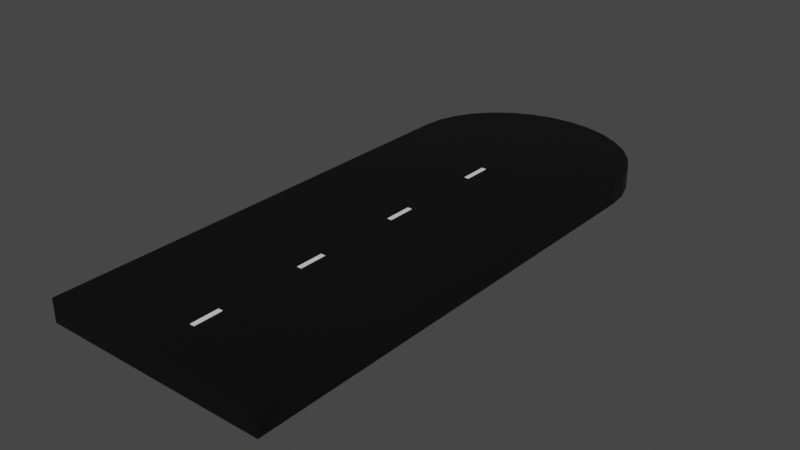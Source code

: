 # Source: roadend.blend  (saved by Blender 3.5.10; exported with 4.5.12 LTS)
import bpy
from mathutils import Matrix  # noqa: F401  (used for matrix-valued properties, if any)

bpy.ops.wm.read_factory_settings(use_empty=True)
scene = bpy.context.scene
scene.name = 'Scene'

# ---- collections
col_collection = bpy.data.collections.new('Collection'); scene.collection.children.link(col_collection)

# ---- materials (node trees are filled in below, after node groups)
mat_material = bpy.data.materials.new('Material')
mat_material.alpha_threshold = 0.0
mat_material.use_transparent_shadow = False
mat_material.roughness = 0.5
mat_material.line_color = (0.0, 0.0, 0.0, 1.0)
mat_material_001 = bpy.data.materials.new('Material.001')
mat_material_001.use_transparent_shadow = False

# ---- material node trees
mat_material.use_nodes = True; mat_material.node_tree.nodes.clear()
_N = mat_material.node_tree.nodes; _L = mat_material.node_tree.links
n0 = _N.new('ShaderNodeOutputMaterial'); n0.name = 'Material Output'; n0.location = (300, 300)
n1 = _N.new('ShaderNodeBsdfPrincipled'); n1.name = 'Principled BSDF'; n1.location = (10, 300)
n1.distribution = 'GGX'
n1.subsurface_method = 'RANDOM_WALK_SKIN'
n1.inputs[0].default_value = (0.0, 0.0, 0.0, 1.0)
n1.inputs[3].default_value = 1.45
n1.inputs[27].default_value = (0.0, 0.0, 0.0, 1.0)
n1.inputs[28].default_value = 1.0
_L.new(n1.outputs[0], n0.inputs[0])
n0.is_active_output = True
mat_material_001.use_nodes = True; mat_material_001.node_tree.nodes.clear()
_N = mat_material_001.node_tree.nodes; _L = mat_material_001.node_tree.links
n0 = _N.new('ShaderNodeBsdfPrincipled'); n0.name = 'Principled BSDF'; n0.location = (10, 300)
n0.distribution = 'GGX'
n0.subsurface_method = 'RANDOM_WALK_SKIN'
n0.inputs[3].default_value = 1.45
n0.inputs[27].default_value = (0.0, 0.0, 0.0, 1.0)
n0.inputs[28].default_value = 1.0
n1 = _N.new('ShaderNodeOutputMaterial'); n1.name = 'Material Output'; n1.location = (300, 300)
_L.new(n0.outputs[0], n1.inputs[0])
n1.is_active_output = True

# ---- world
world_world = bpy.data.worlds.new('World'); scene.world = world_world
world_world.use_nodes = True; world_world.node_tree.nodes.clear()
_N = world_world.node_tree.nodes; _L = world_world.node_tree.links
n0 = _N.new('ShaderNodeOutputWorld'); n0.name = 'World Output'; n0.location = (300, 300)
n1 = _N.new('ShaderNodeBackground'); n1.name = 'Background'; n1.location = (10, 300)
n1.inputs[0].default_value = (0.05088, 0.05088, 0.05088, 1.0)
_L.new(n1.outputs[0], n0.inputs[0])
n0.is_active_output = True
world_world.color = (0.05088, 0.05088, 0.05088)
world_world.use_sun_shadow = False
world_world.sun_shadow_jitter_overblur = 0.0

# ---- meshes
me_cube = bpy.data.meshes.new('Cube')
me_cube.from_pydata([(-0.2, -1.001, -0.02), (-0.2, -1.001, 0.02), (-0.2, -0.1818, -0.02), (-0.2, -0.1818, 0.02), (0.2, -1.001, -0.02), (0.2, -1.001, 0.02), (0.2, -0.1818, -0.02), (0.2, -0.1818, 0.02), (0.0, 0.0, 0.02), (-0.03902, -0.003493, 0.02), (-0.07654, -0.01384, 0.02), (-0.1111, -0.03064, 0.02), (-0.1414, -0.05325, 0.02), (-0.1663, -0.0808, 0.02), (-0.1848, -0.1122, 0.02), (-0.1962, -0.1463, 0.02), (0.1962, -0.1463, 0.02), (0.1848, -0.1122, 0.02), (0.1663, -0.0808, 0.02), (0.1414, -0.05325, 0.02), (0.1111, -0.03064, 0.02), (0.07654, -0.01384, 0.02), (0.03902, -0.003493, 0.02), (-0.2, -0.1818, -0.02019), (0.2, -0.1818, -0.02019), (0.0, 0.0, -0.02019), (-0.03902, -0.003493, -0.02019), (-0.07654, -0.01384, -0.02019), (-0.1111, -0.03064, -0.02019), (-0.1414, -0.05325, -0.02019), (-0.1663, -0.0808, -0.02019), (-0.1848, -0.1122, -0.02019), (-0.1962, -0.1463, -0.02019), (0.1962, -0.1463, -0.02019), (0.1848, -0.1122, -0.02019), (0.1663, -0.0808, -0.02019), (0.1414, -0.05325, -0.02019), (0.1111, -0.03064, -0.02019), (0.07654, -0.01384, -0.02019), (0.03902, -0.003493, -0.02019)], [], [(0, 1, 3, 2), (2, 3, 7, 6), (6, 7, 5, 4), (4, 5, 1, 0), (2, 6, 4, 0), (7, 3, 1, 5), (15, 3, 7, 16, 17, 18, 19, 20, 21, 22, 8, 9, 10, 11, 12, 13, 14), (8, 22, 39, 25), (16, 7, 24, 33), (9, 8, 25, 26), (3, 15, 32, 23), (17, 16, 33, 34), (10, 9, 26, 27), (18, 17, 34, 35), (11, 10, 27, 28), (19, 18, 35, 36), (12, 11, 28, 29), (20, 19, 36, 37), (13, 12, 29, 30), (21, 20, 37, 38), (14, 13, 30, 31), (22, 21, 38, 39), (15, 14, 31, 32), (24, 6, 2, 23, 32, 31, 30, 29, 28, 27, 26, 25, 39, 38, 37, 36, 35, 34, 33)])
_uv = me_cube.uv_layers.new(name='UVMap')
_uv.uv.foreach_set('vector', [0.375, 0.0, 0.625, 0.0, 0.625, 0.25, 0.375, 0.25, 0.375, 0.25, 0.625, 0.25, 0.625, 0.5, 0.375, 0.5, 0.375, 0.5, 0.625, 0.5, 0.625, 0.75, 0.375, 0.75, 0.375, 0.75, 0.625, 0.75, 0.625, 1.0, 0.375, 1.0, 0.125, 0.5, 0.375, 0.5, 0.375, 0.75, 0.125, 0.75, 0.625, 0.5, 0.875, 0.5, 0.875, 0.75, 0.625, 0.75, 0.0, 0.0, 0.0, 0.0, 0.0, 0.0, 0.0, 0.0, 0.0, 0.0, 0.0, 0.0, 0.0, 0.0, 0.0, 0.0, 0.0, 0.0, 0.0, 0.0, 0.0, 0.0, 0.0, 0.0, 0.0, 0.0, 0.0, 0.0, 0.0, 0.0, 0.0, 0.0, 0.0, 0.0, 0.0, 0.0, 0.0, 0.0, 0.0, 0.0, 0.0, 0.0, 0.0, 0.0, 0.0, 0.0, 0.0, 0.0, 0.0, 0.0, 0.0, 0.0, 0.0, 0.0, 0.0, 0.0, 0.0, 0.0, 0.0, 0.0, 0.0, 0.0, 0.0, 0.0, 0.0, 0.0, 0.0, 0.0, 0.0, 0.0, 0.0, 0.0, 0.0, 0.0, 0.0, 0.0, 0.0, 0.0, 0.0, 0.0, 0.0, 0.0, 0.0, 0.0, 0.0, 0.0, 0.0, 0.0, 0.0, 0.0, 0.0, 0.0, 0.0, 0.0, 0.0, 0.0, 0.0, 0.0, 0.0, 0.0, 0.0, 0.0, 0.0, 0.0, 0.0, 0.0, 0.0, 0.0, 0.0, 0.0, 0.0, 0.0, 0.0, 0.0, 0.0, 0.0, 0.0, 0.0, 0.0, 0.0, 0.0, 0.0, 0.0, 0.0, 0.0, 0.0, 0.0, 0.0, 0.0, 0.0, 0.0, 0.0, 0.0, 0.0, 0.0, 0.0, 0.0, 0.0, 0.0, 0.0, 0.0, 0.0, 0.0, 0.0, 0.0, 0.0, 0.0, 0.0, 0.0, 0.0, 0.0, 0.0, 0.0, 0.0, 0.0, 0.0, 0.0, 0.0, 0.0, 0.0, 0.0, 0.0, 0.0, 0.0, 0.0, 0.0, 0.0, 0.0, 0.0, 0.0, 0.0, 0.0, 0.0, 0.0, 0.0, 0.0, 0.0, 0.0, 0.0, 0.0, 0.0, 0.0, 0.0, 0.0, 0.0, 0.0, 0.0, 0.0, 0.0, 0.0, 0.0, 0.0, 0.0, 0.0, 0.0, 0.0, 0.0, 0.0, 0.0, 0.0])
me_cube.materials.append(mat_material)
me_cube.update()
me_cube_001 = bpy.data.meshes.new('Cube.001')
me_cube_001.from_pydata([(-0.00405, -0.9249, -0.02048), (-0.00405, -0.9249, 0.02048), (-0.00405, -0.8751, -0.02048), (-0.00405, -0.8751, 0.02048), (0.00405, -0.9249, -0.02048), (0.00405, -0.9249, 0.02048), (0.00405, -0.8751, -0.02048), (0.00405, -0.8751, 0.02048), (-0.00405, -0.7255, -0.02048), (-0.00405, -0.7255, 0.02048), (-0.00405, -0.6756, -0.02048), (-0.00405, -0.6756, 0.02048), (0.00405, -0.7255, -0.02048), (0.00405, -0.7255, 0.02048), (0.00405, -0.6756, -0.02048), (0.00405, -0.6756, 0.02048), (-0.00405, -0.526, -0.02048), (-0.00405, -0.526, 0.02048), (-0.00405, -0.4762, -0.02048), (-0.00405, -0.4762, 0.02048), (0.00405, -0.526, -0.02048), (0.00405, -0.526, 0.02048), (0.00405, -0.4762, -0.02048), (0.00405, -0.4762, 0.02048), (-0.00405, -0.3266, -0.02048), (-0.00405, -0.3266, 0.02048), (-0.00405, -0.2767, -0.02048), (-0.00405, -0.2767, 0.02048), (0.00405, -0.3266, -0.02048), (0.00405, -0.3266, 0.02048), (0.00405, -0.2767, -0.02048), (0.00405, -0.2767, 0.02048)], [], [(0, 1, 3, 2), (2, 3, 7, 6), (6, 7, 5, 4), (4, 5, 1, 0), (2, 6, 4, 0), (7, 3, 1, 5), (8, 9, 11, 10), (10, 11, 15, 14), (14, 15, 13, 12), (12, 13, 9, 8), (10, 14, 12, 8), (15, 11, 9, 13), (16, 17, 19, 18), (18, 19, 23, 22), (22, 23, 21, 20), (20, 21, 17, 16), (18, 22, 20, 16), (23, 19, 17, 21), (24, 25, 27, 26), (26, 27, 31, 30), (30, 31, 29, 28), (28, 29, 25, 24), (26, 30, 28, 24), (31, 27, 25, 29)])
_uv = me_cube_001.uv_layers.new(name='UVMap')
_uv.uv.foreach_set('vector', [0.375, 0.0, 0.625, 0.0, 0.625, 0.25, 0.375, 0.25, 0.375, 0.25, 0.625, 0.25, 0.625, 0.5, 0.375, 0.5, 0.375, 0.5, 0.625, 0.5, 0.625, 0.75, 0.375, 0.75, 0.375, 0.75, 0.625, 0.75, 0.625, 1.0, 0.375, 1.0, 0.125, 0.5, 0.375, 0.5, 0.375, 0.75, 0.125, 0.75, 0.625, 0.5, 0.875, 0.5, 0.875, 0.75, 0.625, 0.75, 0.375, 0.0, 0.625, 0.0, 0.625, 0.25, 0.375, 0.25, 0.375, 0.25, 0.625, 0.25, 0.625, 0.5, 0.375, 0.5, 0.375, 0.5, 0.625, 0.5, 0.625, 0.75, 0.375, 0.75, 0.375, 0.75, 0.625, 0.75, 0.625, 1.0, 0.375, 1.0, 0.125, 0.5, 0.375, 0.5, 0.375, 0.75, 0.125, 0.75, 0.625, 0.5, 0.875, 0.5, 0.875, 0.75, 0.625, 0.75, 0.375, 0.0, 0.625, 0.0, 0.625, 0.25, 0.375, 0.25, 0.375, 0.25, 0.625, 0.25, 0.625, 0.5, 0.375, 0.5, 0.375, 0.5, 0.625, 0.5, 0.625, 0.75, 0.375, 0.75, 0.375, 0.75, 0.625, 0.75, 0.625, 1.0, 0.375, 1.0, 0.125, 0.5, 0.375, 0.5, 0.375, 0.75, 0.125, 0.75, 0.625, 0.5, 0.875, 0.5, 0.875, 0.75, 0.625, 0.75, 0.375, 0.0, 0.625, 0.0, 0.625, 0.25, 0.375, 0.25, 0.375, 0.25, 0.625, 0.25, 0.625, 0.5, 0.375, 0.5, 0.375, 0.5, 0.625, 0.5, 0.625, 0.75, 0.375, 0.75, 0.375, 0.75, 0.625, 0.75, 0.625, 1.0, 0.375, 1.0, 0.125, 0.5, 0.375, 0.5, 0.375, 0.75, 0.125, 0.75, 0.625, 0.5, 0.875, 0.5, 0.875, 0.75, 0.625, 0.75])
me_cube_001.materials.append(mat_material_001)
me_cube_001.update()

# ---- objects
ob_cube_006 = bpy.data.objects.new('Cube.006', me_cube)
ob_cube_008 = bpy.data.objects.new('Cube.008', me_cube_001)

# ---- transforms, parenting, visibility, modifiers, constraints
ob_cube_006.location = (0.0, 0.0, 0.0)
ob_cube_008.location = (0.0, 7.451e-09, 0.0)

# ---- collection membership
col_collection.objects.link(ob_cube_006)
col_collection.objects.link(ob_cube_008)

# ---- scene / render settings (as saved in the file)
scene.frame_start = 1; scene.frame_end = 250; scene.frame_set(3)
scene.render.engine = 'BLENDER_EEVEE_NEXT'
scene.cycles.sampling_pattern = 'TABULATED_SOBOL'
scene.view_settings.view_transform = 'Filmic'
bpy.context.view_layer.update()

# ---- added for rendering (the .blend has no active camera and no usable light): camera, sun
cam_auto = bpy.data.cameras.new('AutoCamera')
cam_auto.lens = 50.0
cam_auto.sensor_width = 36.0
cam_auto.clip_end = 1000.0
ob_auto_camera = bpy.data.objects.new('AutoCamera', cam_auto)
scene.collection.objects.link(ob_auto_camera)
ob_auto_camera.location = (0.997861, -1.69781, 0.798289)
ob_auto_camera.rotation_euler = (1.09748, -7.21219e-08, 0.694738)
scene.camera = ob_auto_camera
light_auto_sun = bpy.data.lights.new('AutoSun', 'SUN')
light_auto_sun.energy = 3.0
light_auto_sun.angle = 0.0523599
ob_auto_sun = bpy.data.objects.new('AutoSun', light_auto_sun)
scene.collection.objects.link(ob_auto_sun)
ob_auto_sun.rotation_euler = (0.872665, 0.174533, 0.523599)
bpy.context.view_layer.update()
